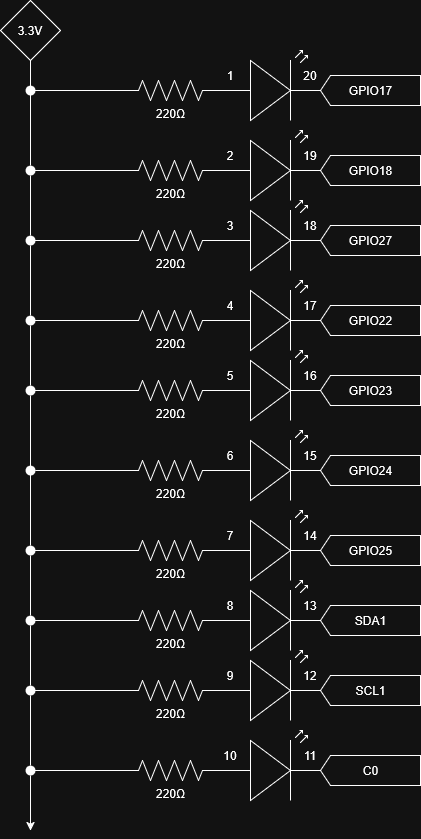

The diagram above was exported from draw.io. Its source (the exported page's mxGraphModel, read from the mxfile embedded in the PNG):
<mxGraphModel dx="1426" dy="769" grid="1" gridSize="10" guides="1" tooltips="1" connect="1" arrows="1" fold="1" page="1" pageScale="1" pageWidth="850" pageHeight="1100" math="0" shadow="0">
  <root>
    <mxCell id="0" />
    <mxCell id="1" parent="0" />
    <mxCell id="AC5hau7WdqYyr0D1ER7I-34" edge="1" parent="1" source="AC5hau7WdqYyr0D1ER7I-1" style="edgeStyle=none;rounded=0;orthogonalLoop=1;jettySize=auto;html=1;endArrow=none;endFill=0;">
      <mxGeometry relative="1" as="geometry">
        <mxPoint x="80" y="160" as="targetPoint" />
      </mxGeometry>
    </mxCell>
    <mxCell id="AC5hau7WdqYyr0D1ER7I-1" parent="1" style="pointerEvents=1;verticalLabelPosition=bottom;shadow=0;dashed=0;align=center;html=1;verticalAlign=top;shape=mxgraph.electrical.resistors.resistor_2;" value="220Ω" vertex="1">
      <mxGeometry height="20" width="100" x="170" y="150" as="geometry" />
    </mxCell>
    <mxCell id="AC5hau7WdqYyr0D1ER7I-35" edge="1" parent="1" source="AC5hau7WdqYyr0D1ER7I-18" style="edgeStyle=none;rounded=0;orthogonalLoop=1;jettySize=auto;html=1;endArrow=none;endFill=0;">
      <mxGeometry relative="1" as="geometry">
        <mxPoint x="80" y="240" as="targetPoint" />
      </mxGeometry>
    </mxCell>
    <mxCell id="AC5hau7WdqYyr0D1ER7I-18" parent="1" style="pointerEvents=1;verticalLabelPosition=bottom;shadow=0;dashed=0;align=center;html=1;verticalAlign=top;shape=mxgraph.electrical.resistors.resistor_2;" value="220Ω" vertex="1">
      <mxGeometry height="20" width="100" x="170" y="230" as="geometry" />
    </mxCell>
    <mxCell id="AC5hau7WdqYyr0D1ER7I-36" edge="1" parent="1" source="AC5hau7WdqYyr0D1ER7I-19" style="edgeStyle=none;rounded=0;orthogonalLoop=1;jettySize=auto;html=1;endArrow=none;endFill=0;">
      <mxGeometry relative="1" as="geometry">
        <mxPoint x="80" y="310" as="targetPoint" />
      </mxGeometry>
    </mxCell>
    <mxCell id="AC5hau7WdqYyr0D1ER7I-19" parent="1" style="pointerEvents=1;verticalLabelPosition=bottom;shadow=0;dashed=0;align=center;html=1;verticalAlign=top;shape=mxgraph.electrical.resistors.resistor_2;" value="220Ω" vertex="1">
      <mxGeometry height="20" width="100" x="170" y="300" as="geometry" />
    </mxCell>
    <mxCell id="AC5hau7WdqYyr0D1ER7I-37" edge="1" parent="1" source="AC5hau7WdqYyr0D1ER7I-20" style="edgeStyle=none;rounded=0;orthogonalLoop=1;jettySize=auto;html=1;endArrow=none;endFill=0;">
      <mxGeometry relative="1" as="geometry">
        <mxPoint x="80" y="390" as="targetPoint" />
      </mxGeometry>
    </mxCell>
    <mxCell id="AC5hau7WdqYyr0D1ER7I-20" parent="1" style="pointerEvents=1;verticalLabelPosition=bottom;shadow=0;dashed=0;align=center;html=1;verticalAlign=top;shape=mxgraph.electrical.resistors.resistor_2;" value="220Ω" vertex="1">
      <mxGeometry height="20" width="100" x="170" y="380" as="geometry" />
    </mxCell>
    <mxCell id="AC5hau7WdqYyr0D1ER7I-38" edge="1" parent="1" source="AC5hau7WdqYyr0D1ER7I-21" style="edgeStyle=none;rounded=0;orthogonalLoop=1;jettySize=auto;html=1;endArrow=none;endFill=0;">
      <mxGeometry relative="1" as="geometry">
        <mxPoint x="80" y="460" as="targetPoint" />
      </mxGeometry>
    </mxCell>
    <mxCell id="AC5hau7WdqYyr0D1ER7I-21" parent="1" style="pointerEvents=1;verticalLabelPosition=bottom;shadow=0;dashed=0;align=center;html=1;verticalAlign=top;shape=mxgraph.electrical.resistors.resistor_2;" value="220Ω" vertex="1">
      <mxGeometry height="20" width="100" x="170" y="450" as="geometry" />
    </mxCell>
    <mxCell id="AC5hau7WdqYyr0D1ER7I-39" edge="1" parent="1" source="AC5hau7WdqYyr0D1ER7I-116" style="edgeStyle=none;rounded=0;orthogonalLoop=1;jettySize=auto;html=1;endArrow=none;endFill=0;">
      <mxGeometry relative="1" as="geometry">
        <mxPoint x="80" y="540" as="targetPoint" />
      </mxGeometry>
    </mxCell>
    <mxCell id="AC5hau7WdqYyr0D1ER7I-22" parent="1" style="pointerEvents=1;verticalLabelPosition=bottom;shadow=0;dashed=0;align=center;html=1;verticalAlign=top;shape=mxgraph.electrical.resistors.resistor_2;" value="220Ω" vertex="1">
      <mxGeometry height="20" width="100" x="170" y="530" as="geometry" />
    </mxCell>
    <mxCell id="AC5hau7WdqYyr0D1ER7I-40" edge="1" parent="1" source="AC5hau7WdqYyr0D1ER7I-23" style="edgeStyle=none;rounded=0;orthogonalLoop=1;jettySize=auto;html=1;endArrow=none;endFill=0;">
      <mxGeometry relative="1" as="geometry">
        <mxPoint x="80" y="620" as="targetPoint" />
      </mxGeometry>
    </mxCell>
    <mxCell id="AC5hau7WdqYyr0D1ER7I-23" parent="1" style="pointerEvents=1;verticalLabelPosition=bottom;shadow=0;dashed=0;align=center;html=1;verticalAlign=top;shape=mxgraph.electrical.resistors.resistor_2;" value="220Ω" vertex="1">
      <mxGeometry height="20" width="100" x="170" y="610" as="geometry" />
    </mxCell>
    <mxCell id="AC5hau7WdqYyr0D1ER7I-41" edge="1" parent="1" source="AC5hau7WdqYyr0D1ER7I-24" style="edgeStyle=none;rounded=0;orthogonalLoop=1;jettySize=auto;html=1;endArrow=none;endFill=0;">
      <mxGeometry relative="1" as="geometry">
        <mxPoint x="80" y="690" as="targetPoint" />
      </mxGeometry>
    </mxCell>
    <mxCell id="AC5hau7WdqYyr0D1ER7I-24" parent="1" style="pointerEvents=1;verticalLabelPosition=bottom;shadow=0;dashed=0;align=center;html=1;verticalAlign=top;shape=mxgraph.electrical.resistors.resistor_2;" value="220Ω" vertex="1">
      <mxGeometry height="20" width="100" x="170" y="680" as="geometry" />
    </mxCell>
    <mxCell id="AC5hau7WdqYyr0D1ER7I-42" edge="1" parent="1" source="AC5hau7WdqYyr0D1ER7I-25" style="edgeStyle=none;rounded=0;orthogonalLoop=1;jettySize=auto;html=1;endArrow=none;endFill=0;">
      <mxGeometry relative="1" as="geometry">
        <mxPoint x="80" y="760" as="targetPoint" />
      </mxGeometry>
    </mxCell>
    <mxCell id="AC5hau7WdqYyr0D1ER7I-25" parent="1" style="pointerEvents=1;verticalLabelPosition=bottom;shadow=0;dashed=0;align=center;html=1;verticalAlign=top;shape=mxgraph.electrical.resistors.resistor_2;" value="220Ω" vertex="1">
      <mxGeometry height="20" width="100" x="170" y="750" as="geometry" />
    </mxCell>
    <mxCell id="AC5hau7WdqYyr0D1ER7I-43" edge="1" parent="1" source="AC5hau7WdqYyr0D1ER7I-26" style="edgeStyle=none;rounded=0;orthogonalLoop=1;jettySize=auto;html=1;endArrow=none;endFill=0;">
      <mxGeometry relative="1" as="geometry">
        <mxPoint x="80" y="840" as="targetPoint" />
      </mxGeometry>
    </mxCell>
    <mxCell id="AC5hau7WdqYyr0D1ER7I-26" parent="1" style="pointerEvents=1;verticalLabelPosition=bottom;shadow=0;dashed=0;align=center;html=1;verticalAlign=top;shape=mxgraph.electrical.resistors.resistor_2;" value="220Ω" vertex="1">
      <mxGeometry height="20" width="100" x="170" y="830" as="geometry" />
    </mxCell>
    <mxCell id="AC5hau7WdqYyr0D1ER7I-31" edge="1" parent="1" source="AC5hau7WdqYyr0D1ER7I-124" style="edgeStyle=none;rounded=0;orthogonalLoop=1;jettySize=auto;html=1;">
      <mxGeometry relative="1" as="geometry">
        <mxPoint x="80" y="900" as="targetPoint" />
      </mxGeometry>
    </mxCell>
    <mxCell id="AC5hau7WdqYyr0D1ER7I-30" parent="1" style="pointerEvents=1;verticalLabelPosition=bottom;shadow=0;dashed=0;align=center;html=1;verticalAlign=top;shape=mxgraph.electrical.signal_sources.source;aspect=fixed;points=[[0.5,0,0],[1,0.5,0],[0.5,1,0],[0,0.5,0]];elSignalType=none;elSourceType=dependent;" value="" vertex="1">
      <mxGeometry height="60" width="60" x="50" y="70" as="geometry" />
    </mxCell>
    <mxCell id="AC5hau7WdqYyr0D1ER7I-32" parent="1" style="text;html=1;whiteSpace=wrap;strokeColor=none;fillColor=none;align=center;verticalAlign=middle;rounded=0;" value="&lt;div&gt;3.3V&lt;/div&gt;" vertex="1">
      <mxGeometry height="30" width="60" x="50" y="85" as="geometry" />
    </mxCell>
    <mxCell id="AC5hau7WdqYyr0D1ER7I-49" parent="1" style="verticalLabelPosition=bottom;shadow=0;dashed=0;align=center;html=1;verticalAlign=top;shape=mxgraph.electrical.opto_electronics.led_2;pointerEvents=1;" value="" vertex="1">
      <mxGeometry height="70" width="100" x="270" y="120" as="geometry" />
    </mxCell>
    <mxCell id="AC5hau7WdqYyr0D1ER7I-50" parent="1" style="verticalLabelPosition=bottom;shadow=0;dashed=0;align=center;html=1;verticalAlign=top;shape=mxgraph.electrical.opto_electronics.led_2;pointerEvents=1;" value="" vertex="1">
      <mxGeometry height="70" width="100" x="270" y="200" as="geometry" />
    </mxCell>
    <mxCell id="AC5hau7WdqYyr0D1ER7I-51" parent="1" style="verticalLabelPosition=bottom;shadow=0;dashed=0;align=center;html=1;verticalAlign=top;shape=mxgraph.electrical.opto_electronics.led_2;pointerEvents=1;" value="" vertex="1">
      <mxGeometry height="70" width="100" x="270" y="270" as="geometry" />
    </mxCell>
    <mxCell id="AC5hau7WdqYyr0D1ER7I-52" parent="1" style="verticalLabelPosition=bottom;shadow=0;dashed=0;align=center;html=1;verticalAlign=top;shape=mxgraph.electrical.opto_electronics.led_2;pointerEvents=1;" value="" vertex="1">
      <mxGeometry height="70" width="100" x="270" y="350" as="geometry" />
    </mxCell>
    <mxCell id="AC5hau7WdqYyr0D1ER7I-53" parent="1" style="verticalLabelPosition=bottom;shadow=0;dashed=0;align=center;html=1;verticalAlign=top;shape=mxgraph.electrical.opto_electronics.led_2;pointerEvents=1;" value="" vertex="1">
      <mxGeometry height="70" width="100" x="270" y="420" as="geometry" />
    </mxCell>
    <mxCell id="AC5hau7WdqYyr0D1ER7I-54" parent="1" style="verticalLabelPosition=bottom;shadow=0;dashed=0;align=center;html=1;verticalAlign=top;shape=mxgraph.electrical.opto_electronics.led_2;pointerEvents=1;" value="" vertex="1">
      <mxGeometry height="70" width="100" x="270" y="500" as="geometry" />
    </mxCell>
    <mxCell id="AC5hau7WdqYyr0D1ER7I-55" parent="1" style="verticalLabelPosition=bottom;shadow=0;dashed=0;align=center;html=1;verticalAlign=top;shape=mxgraph.electrical.opto_electronics.led_2;pointerEvents=1;" value="" vertex="1">
      <mxGeometry height="70" width="100" x="270" y="580" as="geometry" />
    </mxCell>
    <mxCell id="AC5hau7WdqYyr0D1ER7I-56" parent="1" style="verticalLabelPosition=bottom;shadow=0;dashed=0;align=center;html=1;verticalAlign=top;shape=mxgraph.electrical.opto_electronics.led_2;pointerEvents=1;" value="" vertex="1">
      <mxGeometry height="70" width="100" x="270" y="650" as="geometry" />
    </mxCell>
    <mxCell id="AC5hau7WdqYyr0D1ER7I-57" parent="1" style="verticalLabelPosition=bottom;shadow=0;dashed=0;align=center;html=1;verticalAlign=top;shape=mxgraph.electrical.opto_electronics.led_2;pointerEvents=1;" value="" vertex="1">
      <mxGeometry height="70" width="100" x="270" y="720" as="geometry" />
    </mxCell>
    <mxCell id="AC5hau7WdqYyr0D1ER7I-58" parent="1" style="verticalLabelPosition=bottom;shadow=0;dashed=0;align=center;html=1;verticalAlign=top;shape=mxgraph.electrical.opto_electronics.led_2;pointerEvents=1;" value="" vertex="1">
      <mxGeometry height="70" width="100" x="270" y="800" as="geometry" />
    </mxCell>
    <mxCell id="AC5hau7WdqYyr0D1ER7I-60" parent="1" style="text;html=1;whiteSpace=wrap;strokeColor=none;fillColor=none;align=center;verticalAlign=middle;rounded=0;" value="&lt;div&gt;1&lt;/div&gt;" vertex="1">
      <mxGeometry height="30" width="60" x="250" y="130" as="geometry" />
    </mxCell>
    <mxCell id="AC5hau7WdqYyr0D1ER7I-61" parent="1" style="text;html=1;whiteSpace=wrap;strokeColor=none;fillColor=none;align=center;verticalAlign=middle;rounded=0;" value="20" vertex="1">
      <mxGeometry height="30" width="60" x="330" y="130" as="geometry" />
    </mxCell>
    <mxCell id="AC5hau7WdqYyr0D1ER7I-62" parent="1" style="text;html=1;whiteSpace=wrap;strokeColor=none;fillColor=none;align=center;verticalAlign=middle;rounded=0;" value="2" vertex="1">
      <mxGeometry height="30" width="60" x="250" y="210" as="geometry" />
    </mxCell>
    <mxCell id="AC5hau7WdqYyr0D1ER7I-63" parent="1" style="text;html=1;whiteSpace=wrap;strokeColor=none;fillColor=none;align=center;verticalAlign=middle;rounded=0;" value="19" vertex="1">
      <mxGeometry height="30" width="60" x="330" y="210" as="geometry" />
    </mxCell>
    <mxCell id="AC5hau7WdqYyr0D1ER7I-64" parent="1" style="text;html=1;whiteSpace=wrap;strokeColor=none;fillColor=none;align=center;verticalAlign=middle;rounded=0;" value="3" vertex="1">
      <mxGeometry height="30" width="60" x="250" y="280" as="geometry" />
    </mxCell>
    <mxCell id="AC5hau7WdqYyr0D1ER7I-65" parent="1" style="text;html=1;whiteSpace=wrap;strokeColor=none;fillColor=none;align=center;verticalAlign=middle;rounded=0;" value="18" vertex="1">
      <mxGeometry height="30" width="60" x="330" y="280" as="geometry" />
    </mxCell>
    <mxCell id="AC5hau7WdqYyr0D1ER7I-66" parent="1" style="text;html=1;whiteSpace=wrap;strokeColor=none;fillColor=none;align=center;verticalAlign=middle;rounded=0;" value="4" vertex="1">
      <mxGeometry height="30" width="60" x="250" y="360" as="geometry" />
    </mxCell>
    <mxCell id="AC5hau7WdqYyr0D1ER7I-67" parent="1" style="text;html=1;whiteSpace=wrap;strokeColor=none;fillColor=none;align=center;verticalAlign=middle;rounded=0;" value="17" vertex="1">
      <mxGeometry height="30" width="60" x="330" y="360" as="geometry" />
    </mxCell>
    <mxCell id="AC5hau7WdqYyr0D1ER7I-68" parent="1" style="text;html=1;whiteSpace=wrap;strokeColor=none;fillColor=none;align=center;verticalAlign=middle;rounded=0;" value="16" vertex="1">
      <mxGeometry height="30" width="60" x="330" y="430" as="geometry" />
    </mxCell>
    <mxCell id="AC5hau7WdqYyr0D1ER7I-69" parent="1" style="text;html=1;whiteSpace=wrap;strokeColor=none;fillColor=none;align=center;verticalAlign=middle;rounded=0;" value="5" vertex="1">
      <mxGeometry height="30" width="60" x="250" y="430" as="geometry" />
    </mxCell>
    <mxCell id="AC5hau7WdqYyr0D1ER7I-70" parent="1" style="text;html=1;whiteSpace=wrap;strokeColor=none;fillColor=none;align=center;verticalAlign=middle;rounded=0;" value="6" vertex="1">
      <mxGeometry height="30" width="60" x="250" y="510" as="geometry" />
    </mxCell>
    <mxCell id="AC5hau7WdqYyr0D1ER7I-71" parent="1" style="text;html=1;whiteSpace=wrap;strokeColor=none;fillColor=none;align=center;verticalAlign=middle;rounded=0;" value="15" vertex="1">
      <mxGeometry height="30" width="60" x="330" y="510" as="geometry" />
    </mxCell>
    <mxCell id="AC5hau7WdqYyr0D1ER7I-72" parent="1" style="text;html=1;whiteSpace=wrap;strokeColor=none;fillColor=none;align=center;verticalAlign=middle;rounded=0;" value="7" vertex="1">
      <mxGeometry height="30" width="60" x="250" y="590" as="geometry" />
    </mxCell>
    <mxCell id="AC5hau7WdqYyr0D1ER7I-73" parent="1" style="text;html=1;whiteSpace=wrap;strokeColor=none;fillColor=none;align=center;verticalAlign=middle;rounded=0;" value="14" vertex="1">
      <mxGeometry height="30" width="60" x="330" y="590" as="geometry" />
    </mxCell>
    <mxCell id="AC5hau7WdqYyr0D1ER7I-74" parent="1" style="text;html=1;whiteSpace=wrap;strokeColor=none;fillColor=none;align=center;verticalAlign=middle;rounded=0;" value="8" vertex="1">
      <mxGeometry height="30" width="60" x="250" y="660" as="geometry" />
    </mxCell>
    <mxCell id="AC5hau7WdqYyr0D1ER7I-75" parent="1" style="text;html=1;whiteSpace=wrap;strokeColor=none;fillColor=none;align=center;verticalAlign=middle;rounded=0;" value="13" vertex="1">
      <mxGeometry height="30" width="60" x="330" y="660" as="geometry" />
    </mxCell>
    <mxCell id="AC5hau7WdqYyr0D1ER7I-76" parent="1" style="text;html=1;whiteSpace=wrap;strokeColor=none;fillColor=none;align=center;verticalAlign=middle;rounded=0;" value="9" vertex="1">
      <mxGeometry height="30" width="60" x="250" y="730" as="geometry" />
    </mxCell>
    <mxCell id="AC5hau7WdqYyr0D1ER7I-77" parent="1" style="text;html=1;whiteSpace=wrap;strokeColor=none;fillColor=none;align=center;verticalAlign=middle;rounded=0;" value="12" vertex="1">
      <mxGeometry height="30" width="60" x="330" y="730" as="geometry" />
    </mxCell>
    <mxCell id="AC5hau7WdqYyr0D1ER7I-78" parent="1" style="text;html=1;whiteSpace=wrap;strokeColor=none;fillColor=none;align=center;verticalAlign=middle;rounded=0;" value="10" vertex="1">
      <mxGeometry height="30" width="60" x="250" y="810" as="geometry" />
    </mxCell>
    <mxCell id="AC5hau7WdqYyr0D1ER7I-79" parent="1" style="text;html=1;whiteSpace=wrap;strokeColor=none;fillColor=none;align=center;verticalAlign=middle;rounded=0;" value="11" vertex="1">
      <mxGeometry height="30" width="60" x="330" y="810" as="geometry" />
    </mxCell>
    <mxCell id="AC5hau7WdqYyr0D1ER7I-92" parent="1" style="html=1;shadow=0;dashed=0;align=center;verticalAlign=middle;shape=mxgraph.arrows2.arrow;dy=0;dx=10;notch=0;rotation=0;flipH=1;legacyAnchorPoints=0;" value="GPIO17" vertex="1">
      <mxGeometry height="30" width="100" x="370" y="145" as="geometry" />
    </mxCell>
    <mxCell id="AC5hau7WdqYyr0D1ER7I-93" parent="1" style="html=1;shadow=0;dashed=0;align=center;verticalAlign=middle;shape=mxgraph.arrows2.arrow;dy=0;dx=10;notch=0;rotation=0;flipH=1;legacyAnchorPoints=0;" value="C0" vertex="1">
      <mxGeometry height="30" width="100" x="370" y="825" as="geometry" />
    </mxCell>
    <mxCell id="AC5hau7WdqYyr0D1ER7I-94" parent="1" style="html=1;shadow=0;dashed=0;align=center;verticalAlign=middle;shape=mxgraph.arrows2.arrow;dy=0;dx=10;notch=0;rotation=0;flipH=1;legacyAnchorPoints=0;" value="SCL1" vertex="1">
      <mxGeometry height="30" width="100" x="370" y="745" as="geometry" />
    </mxCell>
    <mxCell id="AC5hau7WdqYyr0D1ER7I-95" parent="1" style="html=1;shadow=0;dashed=0;align=center;verticalAlign=middle;shape=mxgraph.arrows2.arrow;dy=0;dx=10;notch=0;rotation=0;flipH=1;legacyAnchorPoints=0;" value="SDA1" vertex="1">
      <mxGeometry height="30" width="100" x="370" y="675" as="geometry" />
    </mxCell>
    <mxCell id="AC5hau7WdqYyr0D1ER7I-96" parent="1" style="html=1;shadow=0;dashed=0;align=center;verticalAlign=middle;shape=mxgraph.arrows2.arrow;dy=0;dx=10;notch=0;rotation=0;flipH=1;legacyAnchorPoints=0;" value="GPIO25" vertex="1">
      <mxGeometry height="30" width="100" x="370" y="605" as="geometry" />
    </mxCell>
    <mxCell id="AC5hau7WdqYyr0D1ER7I-97" parent="1" style="html=1;shadow=0;dashed=0;align=center;verticalAlign=middle;shape=mxgraph.arrows2.arrow;dy=0;dx=10;notch=0;rotation=0;flipH=1;legacyAnchorPoints=0;" value="GPIO24" vertex="1">
      <mxGeometry height="30" width="100" x="370" y="525" as="geometry" />
    </mxCell>
    <mxCell id="AC5hau7WdqYyr0D1ER7I-98" parent="1" style="html=1;shadow=0;dashed=0;align=center;verticalAlign=middle;shape=mxgraph.arrows2.arrow;dy=0;dx=10;notch=0;rotation=0;flipH=1;legacyAnchorPoints=0;" value="GPIO23" vertex="1">
      <mxGeometry height="30" width="100" x="370" y="445" as="geometry" />
    </mxCell>
    <mxCell id="AC5hau7WdqYyr0D1ER7I-99" parent="1" style="html=1;shadow=0;dashed=0;align=center;verticalAlign=middle;shape=mxgraph.arrows2.arrow;dy=0;dx=10;notch=0;rotation=0;flipH=1;legacyAnchorPoints=0;" value="GPIO22" vertex="1">
      <mxGeometry height="30" width="100" x="370" y="375" as="geometry" />
    </mxCell>
    <mxCell id="AC5hau7WdqYyr0D1ER7I-100" parent="1" style="html=1;shadow=0;dashed=0;align=center;verticalAlign=middle;shape=mxgraph.arrows2.arrow;dy=0;dx=10;notch=0;rotation=0;flipH=1;legacyAnchorPoints=0;" value="GPIO27" vertex="1">
      <mxGeometry height="30" width="100" x="370" y="295" as="geometry" />
    </mxCell>
    <mxCell id="AC5hau7WdqYyr0D1ER7I-101" parent="1" style="html=1;shadow=0;dashed=0;align=center;verticalAlign=middle;shape=mxgraph.arrows2.arrow;dy=0;dx=10;notch=0;rotation=0;flipH=1;legacyAnchorPoints=0;" value="GPIO18" vertex="1">
      <mxGeometry height="30" width="100" x="370" y="225" as="geometry" />
    </mxCell>
    <mxCell id="AC5hau7WdqYyr0D1ER7I-107" parent="1" style="shape=ellipse;fillColor=light-dark(#0065FF,#FFFFFF);strokeColor=none;html=1;sketch=0;" value="" vertex="1">
      <mxGeometry height="10" width="10" x="75" y="155" as="geometry" />
    </mxCell>
    <mxCell id="AC5hau7WdqYyr0D1ER7I-109" edge="1" parent="1" source="AC5hau7WdqYyr0D1ER7I-30" style="edgeStyle=none;rounded=0;orthogonalLoop=1;jettySize=auto;html=1;endArrow=none;endFill=0;" target="AC5hau7WdqYyr0D1ER7I-108" value="">
      <mxGeometry relative="1" as="geometry">
        <mxPoint x="80" y="130" as="sourcePoint" />
        <mxPoint x="80" y="900" as="targetPoint" />
      </mxGeometry>
    </mxCell>
    <mxCell id="AC5hau7WdqYyr0D1ER7I-108" parent="1" style="shape=ellipse;fillColor=light-dark(#0065FF,#FFFFFF);strokeColor=none;html=1;sketch=0;" value="" vertex="1">
      <mxGeometry height="10" width="10" x="75" y="235" as="geometry" />
    </mxCell>
    <mxCell id="AC5hau7WdqYyr0D1ER7I-111" edge="1" parent="1" source="AC5hau7WdqYyr0D1ER7I-108" style="edgeStyle=none;rounded=0;orthogonalLoop=1;jettySize=auto;html=1;endArrow=none;endFill=0;" target="AC5hau7WdqYyr0D1ER7I-110" value="">
      <mxGeometry relative="1" as="geometry">
        <mxPoint x="80" y="245" as="sourcePoint" />
        <mxPoint x="80" y="900" as="targetPoint" />
      </mxGeometry>
    </mxCell>
    <mxCell id="AC5hau7WdqYyr0D1ER7I-110" parent="1" style="shape=ellipse;fillColor=light-dark(#0065FF,#FFFFFF);strokeColor=none;html=1;sketch=0;" value="" vertex="1">
      <mxGeometry height="10" width="10" x="75" y="305" as="geometry" />
    </mxCell>
    <mxCell id="AC5hau7WdqYyr0D1ER7I-113" edge="1" parent="1" source="AC5hau7WdqYyr0D1ER7I-110" style="edgeStyle=none;rounded=0;orthogonalLoop=1;jettySize=auto;html=1;endArrow=none;endFill=0;" target="AC5hau7WdqYyr0D1ER7I-112" value="">
      <mxGeometry relative="1" as="geometry">
        <mxPoint x="80" y="315" as="sourcePoint" />
        <mxPoint x="80" y="900" as="targetPoint" />
      </mxGeometry>
    </mxCell>
    <mxCell id="AC5hau7WdqYyr0D1ER7I-112" parent="1" style="shape=ellipse;fillColor=light-dark(#0065FF,#FFFFFF);strokeColor=none;html=1;sketch=0;" value="" vertex="1">
      <mxGeometry height="10" width="10" x="75" y="385" as="geometry" />
    </mxCell>
    <mxCell id="AC5hau7WdqYyr0D1ER7I-115" edge="1" parent="1" source="AC5hau7WdqYyr0D1ER7I-112" style="edgeStyle=none;rounded=0;orthogonalLoop=1;jettySize=auto;html=1;endArrow=none;endFill=0;" target="AC5hau7WdqYyr0D1ER7I-114" value="">
      <mxGeometry relative="1" as="geometry">
        <mxPoint x="80" y="395" as="sourcePoint" />
        <mxPoint x="80" y="900" as="targetPoint" />
      </mxGeometry>
    </mxCell>
    <mxCell id="AC5hau7WdqYyr0D1ER7I-114" parent="1" style="shape=ellipse;fillColor=light-dark(#0065FF,#FFFFFF);strokeColor=none;html=1;sketch=0;" value="" vertex="1">
      <mxGeometry height="10" width="10" x="75" y="455" as="geometry" />
    </mxCell>
    <mxCell id="AC5hau7WdqYyr0D1ER7I-117" edge="1" parent="1" source="AC5hau7WdqYyr0D1ER7I-22" style="edgeStyle=none;rounded=0;orthogonalLoop=1;jettySize=auto;html=1;endArrow=none;endFill=0;" target="AC5hau7WdqYyr0D1ER7I-116" value="">
      <mxGeometry relative="1" as="geometry">
        <mxPoint x="170" y="540" as="sourcePoint" />
        <mxPoint x="80" y="540" as="targetPoint" />
      </mxGeometry>
    </mxCell>
    <mxCell id="AC5hau7WdqYyr0D1ER7I-116" parent="1" style="shape=ellipse;fillColor=light-dark(#0065FF,#FFFFFF);strokeColor=none;html=1;sketch=0;" value="" vertex="1">
      <mxGeometry height="10" width="10" x="75" y="535" as="geometry" />
    </mxCell>
    <mxCell id="AC5hau7WdqYyr0D1ER7I-119" edge="1" parent="1" source="AC5hau7WdqYyr0D1ER7I-114" style="edgeStyle=none;rounded=0;orthogonalLoop=1;jettySize=auto;html=1;endArrow=none;endFill=0;" target="AC5hau7WdqYyr0D1ER7I-118" value="">
      <mxGeometry relative="1" as="geometry">
        <mxPoint x="80" y="465" as="sourcePoint" />
        <mxPoint x="80" y="900" as="targetPoint" />
      </mxGeometry>
    </mxCell>
    <mxCell id="AC5hau7WdqYyr0D1ER7I-118" parent="1" style="shape=ellipse;fillColor=light-dark(#0065FF,#FFFFFF);strokeColor=none;html=1;sketch=0;" value="" vertex="1">
      <mxGeometry height="10" width="10" x="75" y="615" as="geometry" />
    </mxCell>
    <mxCell id="AC5hau7WdqYyr0D1ER7I-121" edge="1" parent="1" source="AC5hau7WdqYyr0D1ER7I-118" style="edgeStyle=none;rounded=0;orthogonalLoop=1;jettySize=auto;html=1;endArrow=none;endFill=0;" target="AC5hau7WdqYyr0D1ER7I-120" value="">
      <mxGeometry relative="1" as="geometry">
        <mxPoint x="80" y="625" as="sourcePoint" />
        <mxPoint x="80" y="900" as="targetPoint" />
      </mxGeometry>
    </mxCell>
    <mxCell id="AC5hau7WdqYyr0D1ER7I-120" parent="1" style="shape=ellipse;fillColor=light-dark(#0065FF,#FFFFFF);strokeColor=none;html=1;sketch=0;" value="" vertex="1">
      <mxGeometry height="10" width="10" x="75" y="685" as="geometry" />
    </mxCell>
    <mxCell id="AC5hau7WdqYyr0D1ER7I-123" edge="1" parent="1" source="AC5hau7WdqYyr0D1ER7I-120" style="edgeStyle=none;rounded=0;orthogonalLoop=1;jettySize=auto;html=1;endArrow=none;endFill=0;" target="AC5hau7WdqYyr0D1ER7I-122" value="">
      <mxGeometry relative="1" as="geometry">
        <mxPoint x="80" y="695" as="sourcePoint" />
        <mxPoint x="80" y="900" as="targetPoint" />
      </mxGeometry>
    </mxCell>
    <mxCell id="AC5hau7WdqYyr0D1ER7I-122" parent="1" style="shape=ellipse;fillColor=light-dark(#0065FF,#FFFFFF);strokeColor=none;html=1;sketch=0;" value="" vertex="1">
      <mxGeometry height="10" width="10" x="75" y="755" as="geometry" />
    </mxCell>
    <mxCell id="AC5hau7WdqYyr0D1ER7I-125" edge="1" parent="1" source="AC5hau7WdqYyr0D1ER7I-122" style="edgeStyle=none;rounded=0;orthogonalLoop=1;jettySize=auto;html=1;endArrow=none;endFill=0;" target="AC5hau7WdqYyr0D1ER7I-124" value="">
      <mxGeometry relative="1" as="geometry">
        <mxPoint x="80" y="765" as="sourcePoint" />
        <mxPoint x="80" y="900" as="targetPoint" />
      </mxGeometry>
    </mxCell>
    <mxCell id="AC5hau7WdqYyr0D1ER7I-124" parent="1" style="shape=ellipse;fillColor=light-dark(#0065FF,#FFFFFF);strokeColor=none;html=1;sketch=0;" value="" vertex="1">
      <mxGeometry height="10" width="10" x="75" y="835" as="geometry" />
    </mxCell>
  </root>
</mxGraphModel>